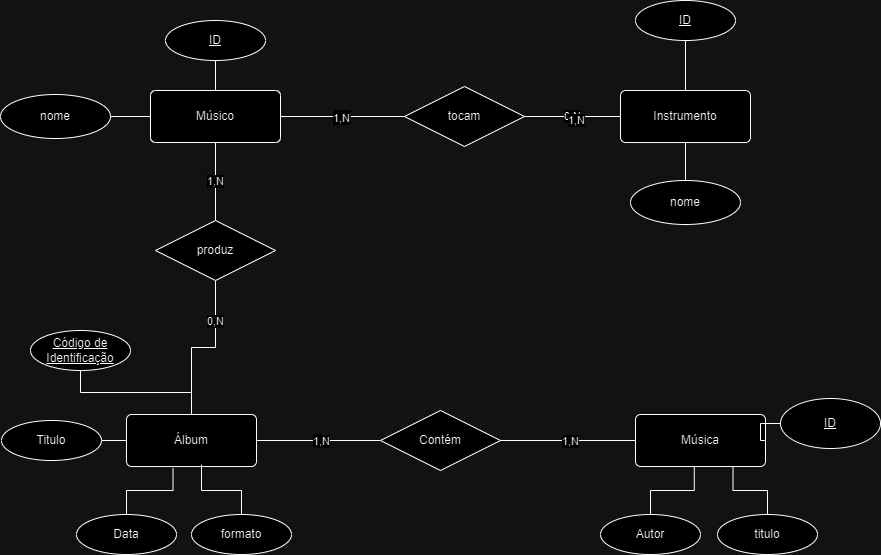

The diagram above was exported from draw.io. Its source (the exported page's mxGraphModel, read from the mxfile embedded in the PNG):
<mxGraphModel dx="1050" dy="574" grid="1" gridSize="10" guides="1" tooltips="1" connect="1" arrows="1" fold="1" page="1" pageScale="1" pageWidth="827" pageHeight="1169" math="0" shadow="0">
  <root>
    <mxCell id="0" />
    <mxCell id="1" parent="0" />
    <mxCell id="_QUTY3sbqCQTYm0YoYcU-3" value="" style="edgeStyle=orthogonalEdgeStyle;rounded=0;orthogonalLoop=1;jettySize=auto;html=1;endArrow=none;endFill=0;" parent="1" source="_QUTY3sbqCQTYm0YoYcU-1" target="_QUTY3sbqCQTYm0YoYcU-2" edge="1">
      <mxGeometry relative="1" as="geometry" />
    </mxCell>
    <mxCell id="_QUTY3sbqCQTYm0YoYcU-5" value="" style="edgeStyle=orthogonalEdgeStyle;rounded=0;orthogonalLoop=1;jettySize=auto;html=1;endArrow=none;endFill=0;" parent="1" source="_QUTY3sbqCQTYm0YoYcU-1" target="_QUTY3sbqCQTYm0YoYcU-4" edge="1">
      <mxGeometry relative="1" as="geometry" />
    </mxCell>
    <mxCell id="_QUTY3sbqCQTYm0YoYcU-15" value="0,N" style="edgeStyle=orthogonalEdgeStyle;rounded=0;orthogonalLoop=1;jettySize=auto;html=1;entryX=0;entryY=0.5;entryDx=0;entryDy=0;endArrow=none;endFill=0;" parent="1" source="_QUTY3sbqCQTYm0YoYcU-1" target="_QUTY3sbqCQTYm0YoYcU-13" edge="1">
      <mxGeometry relative="1" as="geometry" />
    </mxCell>
    <mxCell id="_QUTY3sbqCQTYm0YoYcU-17" value="1,N" style="edgeLabel;html=1;align=center;verticalAlign=middle;resizable=0;points=[];" parent="_QUTY3sbqCQTYm0YoYcU-15" connectable="0" vertex="1">
      <mxGeometry x="-0.0355" y="-1" relative="1" as="geometry">
        <mxPoint as="offset" />
      </mxGeometry>
    </mxCell>
    <mxCell id="_QUTY3sbqCQTYm0YoYcU-41" value="1,N" style="edgeStyle=orthogonalEdgeStyle;rounded=0;orthogonalLoop=1;jettySize=auto;html=1;entryX=0.5;entryY=0;entryDx=0;entryDy=0;endArrow=none;endFill=0;" parent="1" source="_QUTY3sbqCQTYm0YoYcU-1" target="_QUTY3sbqCQTYm0YoYcU-40" edge="1">
      <mxGeometry relative="1" as="geometry" />
    </mxCell>
    <mxCell id="_QUTY3sbqCQTYm0YoYcU-1" value="Músico" style="rounded=1;arcSize=10;whiteSpace=wrap;html=1;align=center;" parent="1" vertex="1">
      <mxGeometry x="160" y="130" width="130" height="52" as="geometry" />
    </mxCell>
    <mxCell id="_QUTY3sbqCQTYm0YoYcU-2" value="ID" style="ellipse;whiteSpace=wrap;html=1;align=center;fontStyle=4;" parent="1" vertex="1">
      <mxGeometry x="175" y="60" width="100" height="40" as="geometry" />
    </mxCell>
    <mxCell id="_QUTY3sbqCQTYm0YoYcU-4" value="nome&lt;br&gt;" style="ellipse;whiteSpace=wrap;html=1;align=center;" parent="1" vertex="1">
      <mxGeometry x="10" y="134" width="110" height="44" as="geometry" />
    </mxCell>
    <mxCell id="_QUTY3sbqCQTYm0YoYcU-19" value="" style="edgeStyle=orthogonalEdgeStyle;rounded=0;orthogonalLoop=1;jettySize=auto;html=1;endArrow=none;endFill=0;" parent="1" source="_QUTY3sbqCQTYm0YoYcU-6" target="_QUTY3sbqCQTYm0YoYcU-18" edge="1">
      <mxGeometry relative="1" as="geometry" />
    </mxCell>
    <mxCell id="_QUTY3sbqCQTYm0YoYcU-35" value="N" style="edgeStyle=orthogonalEdgeStyle;rounded=0;orthogonalLoop=1;jettySize=auto;html=1;entryX=0;entryY=0.5;entryDx=0;entryDy=0;endArrow=none;endFill=0;" parent="1" source="_QUTY3sbqCQTYm0YoYcU-6" target="_QUTY3sbqCQTYm0YoYcU-34" edge="1">
      <mxGeometry relative="1" as="geometry" />
    </mxCell>
    <mxCell id="_QUTY3sbqCQTYm0YoYcU-39" value="1,N" style="edgeLabel;html=1;align=center;verticalAlign=middle;resizable=0;points=[];" parent="_QUTY3sbqCQTYm0YoYcU-35" connectable="0" vertex="1">
      <mxGeometry x="0.029" relative="1" as="geometry">
        <mxPoint as="offset" />
      </mxGeometry>
    </mxCell>
    <mxCell id="_QUTY3sbqCQTYm0YoYcU-42" style="edgeStyle=orthogonalEdgeStyle;rounded=0;orthogonalLoop=1;jettySize=auto;html=1;entryX=0.5;entryY=1;entryDx=0;entryDy=0;endArrow=none;endFill=0;" parent="1" source="_QUTY3sbqCQTYm0YoYcU-6" target="_QUTY3sbqCQTYm0YoYcU-40" edge="1">
      <mxGeometry relative="1" as="geometry" />
    </mxCell>
    <mxCell id="_QUTY3sbqCQTYm0YoYcU-44" value="0,N" style="edgeLabel;html=1;align=center;verticalAlign=middle;resizable=0;points=[];" parent="_QUTY3sbqCQTYm0YoYcU-42" connectable="0" vertex="1">
      <mxGeometry x="0.4962" y="1" relative="1" as="geometry">
        <mxPoint as="offset" />
      </mxGeometry>
    </mxCell>
    <mxCell id="_QUTY3sbqCQTYm0YoYcU-6" value="Álbum" style="rounded=1;arcSize=10;whiteSpace=wrap;html=1;align=center;" parent="1" vertex="1">
      <mxGeometry x="136" y="454" width="130" height="52" as="geometry" />
    </mxCell>
    <mxCell id="_QUTY3sbqCQTYm0YoYcU-7" value="" style="edgeStyle=orthogonalEdgeStyle;rounded=0;orthogonalLoop=1;jettySize=auto;html=1;endArrow=none;endFill=0;" parent="1" source="_QUTY3sbqCQTYm0YoYcU-9" target="_QUTY3sbqCQTYm0YoYcU-10" edge="1">
      <mxGeometry relative="1" as="geometry" />
    </mxCell>
    <mxCell id="_QUTY3sbqCQTYm0YoYcU-14" value="0,N" style="edgeStyle=orthogonalEdgeStyle;rounded=0;orthogonalLoop=1;jettySize=auto;html=1;endArrow=none;endFill=0;" parent="1" source="_QUTY3sbqCQTYm0YoYcU-9" target="_QUTY3sbqCQTYm0YoYcU-13" edge="1">
      <mxGeometry relative="1" as="geometry" />
    </mxCell>
    <mxCell id="_QUTY3sbqCQTYm0YoYcU-16" value="1,N" style="edgeLabel;html=1;align=center;verticalAlign=middle;resizable=0;points=[];" parent="_QUTY3sbqCQTYm0YoYcU-14" connectable="0" vertex="1">
      <mxGeometry x="-0.0583" y="3" relative="1" as="geometry">
        <mxPoint as="offset" />
      </mxGeometry>
    </mxCell>
    <mxCell id="_QUTY3sbqCQTYm0YoYcU-9" value="Instrumento" style="rounded=1;arcSize=10;whiteSpace=wrap;html=1;align=center;" parent="1" vertex="1">
      <mxGeometry x="630" y="130" width="130" height="52" as="geometry" />
    </mxCell>
    <mxCell id="_QUTY3sbqCQTYm0YoYcU-10" value="ID" style="ellipse;whiteSpace=wrap;html=1;align=center;fontStyle=4;" parent="1" vertex="1">
      <mxGeometry x="645" y="40" width="100" height="40" as="geometry" />
    </mxCell>
    <mxCell id="_QUTY3sbqCQTYm0YoYcU-12" value="" style="edgeStyle=orthogonalEdgeStyle;rounded=0;orthogonalLoop=1;jettySize=auto;html=1;endArrow=none;endFill=0;" parent="1" source="_QUTY3sbqCQTYm0YoYcU-11" target="_QUTY3sbqCQTYm0YoYcU-9" edge="1">
      <mxGeometry relative="1" as="geometry" />
    </mxCell>
    <mxCell id="_QUTY3sbqCQTYm0YoYcU-11" value="nome" style="ellipse;whiteSpace=wrap;html=1;align=center;" parent="1" vertex="1">
      <mxGeometry x="640" y="220" width="110" height="44" as="geometry" />
    </mxCell>
    <mxCell id="_QUTY3sbqCQTYm0YoYcU-13" value="tocam" style="shape=rhombus;perimeter=rhombusPerimeter;whiteSpace=wrap;html=1;align=center;" parent="1" vertex="1">
      <mxGeometry x="414" y="126" width="120" height="60" as="geometry" />
    </mxCell>
    <mxCell id="_QUTY3sbqCQTYm0YoYcU-18" value="Código de&lt;br&gt;Identificação" style="ellipse;whiteSpace=wrap;html=1;align=center;fontStyle=4;" parent="1" vertex="1">
      <mxGeometry x="40" y="370" width="100" height="40" as="geometry" />
    </mxCell>
    <mxCell id="_QUTY3sbqCQTYm0YoYcU-23" value="" style="edgeStyle=orthogonalEdgeStyle;rounded=0;orthogonalLoop=1;jettySize=auto;html=1;endArrow=none;endFill=0;" parent="1" source="_QUTY3sbqCQTYm0YoYcU-20" target="_QUTY3sbqCQTYm0YoYcU-6" edge="1">
      <mxGeometry relative="1" as="geometry" />
    </mxCell>
    <mxCell id="_QUTY3sbqCQTYm0YoYcU-20" value="Titulo" style="ellipse;whiteSpace=wrap;html=1;align=center;" parent="1" vertex="1">
      <mxGeometry x="11" y="460" width="100" height="40" as="geometry" />
    </mxCell>
    <mxCell id="_QUTY3sbqCQTYm0YoYcU-25" style="edgeStyle=orthogonalEdgeStyle;rounded=0;orthogonalLoop=1;jettySize=auto;html=1;entryX=0.358;entryY=1.031;entryDx=0;entryDy=0;entryPerimeter=0;endArrow=none;endFill=0;" parent="1" source="_QUTY3sbqCQTYm0YoYcU-21" target="_QUTY3sbqCQTYm0YoYcU-6" edge="1">
      <mxGeometry relative="1" as="geometry" />
    </mxCell>
    <mxCell id="_QUTY3sbqCQTYm0YoYcU-21" value="Data" style="ellipse;whiteSpace=wrap;html=1;align=center;" parent="1" vertex="1">
      <mxGeometry x="86" y="554" width="100" height="40" as="geometry" />
    </mxCell>
    <mxCell id="_QUTY3sbqCQTYm0YoYcU-26" style="edgeStyle=orthogonalEdgeStyle;rounded=0;orthogonalLoop=1;jettySize=auto;html=1;entryX=0.577;entryY=0.962;entryDx=0;entryDy=0;entryPerimeter=0;endArrow=none;endFill=0;" parent="1" source="_QUTY3sbqCQTYm0YoYcU-22" target="_QUTY3sbqCQTYm0YoYcU-6" edge="1">
      <mxGeometry relative="1" as="geometry" />
    </mxCell>
    <mxCell id="_QUTY3sbqCQTYm0YoYcU-22" value="formato" style="ellipse;whiteSpace=wrap;html=1;align=center;" parent="1" vertex="1">
      <mxGeometry x="201" y="554" width="100" height="40" as="geometry" />
    </mxCell>
    <mxCell id="_QUTY3sbqCQTYm0YoYcU-36" style="edgeStyle=orthogonalEdgeStyle;rounded=0;orthogonalLoop=1;jettySize=auto;html=1;entryX=1;entryY=0.5;entryDx=0;entryDy=0;endArrow=none;endFill=0;" parent="1" source="_QUTY3sbqCQTYm0YoYcU-27" target="_QUTY3sbqCQTYm0YoYcU-34" edge="1">
      <mxGeometry relative="1" as="geometry" />
    </mxCell>
    <mxCell id="_QUTY3sbqCQTYm0YoYcU-38" value="1,N" style="edgeLabel;html=1;align=center;verticalAlign=middle;resizable=0;points=[];" parent="_QUTY3sbqCQTYm0YoYcU-36" connectable="0" vertex="1">
      <mxGeometry x="-0.0193" relative="1" as="geometry">
        <mxPoint as="offset" />
      </mxGeometry>
    </mxCell>
    <mxCell id="_QUTY3sbqCQTYm0YoYcU-27" value="Música" style="rounded=1;arcSize=10;whiteSpace=wrap;html=1;align=center;" parent="1" vertex="1">
      <mxGeometry x="645" y="454" width="130" height="52" as="geometry" />
    </mxCell>
    <mxCell id="_QUTY3sbqCQTYm0YoYcU-33" style="edgeStyle=orthogonalEdgeStyle;rounded=0;orthogonalLoop=1;jettySize=auto;html=1;entryX=1;entryY=0.5;entryDx=0;entryDy=0;endArrow=none;endFill=0;" parent="1" source="_QUTY3sbqCQTYm0YoYcU-28" target="_QUTY3sbqCQTYm0YoYcU-27" edge="1">
      <mxGeometry relative="1" as="geometry" />
    </mxCell>
    <mxCell id="_QUTY3sbqCQTYm0YoYcU-28" value="ID&lt;br&gt;" style="ellipse;whiteSpace=wrap;html=1;align=center;fontStyle=4;" parent="1" vertex="1">
      <mxGeometry x="790" y="438" width="100" height="50" as="geometry" />
    </mxCell>
    <mxCell id="_QUTY3sbqCQTYm0YoYcU-31" style="edgeStyle=orthogonalEdgeStyle;rounded=0;orthogonalLoop=1;jettySize=auto;html=1;entryX=0.452;entryY=1.008;entryDx=0;entryDy=0;entryPerimeter=0;endArrow=none;endFill=0;" parent="1" source="_QUTY3sbqCQTYm0YoYcU-29" target="_QUTY3sbqCQTYm0YoYcU-27" edge="1">
      <mxGeometry relative="1" as="geometry" />
    </mxCell>
    <mxCell id="_QUTY3sbqCQTYm0YoYcU-29" value="Autor" style="ellipse;whiteSpace=wrap;html=1;align=center;" parent="1" vertex="1">
      <mxGeometry x="610" y="554" width="100" height="40" as="geometry" />
    </mxCell>
    <mxCell id="_QUTY3sbqCQTYm0YoYcU-32" style="edgeStyle=orthogonalEdgeStyle;rounded=0;orthogonalLoop=1;jettySize=auto;html=1;entryX=0.75;entryY=1;entryDx=0;entryDy=0;endArrow=none;endFill=0;" parent="1" source="_QUTY3sbqCQTYm0YoYcU-30" target="_QUTY3sbqCQTYm0YoYcU-27" edge="1">
      <mxGeometry relative="1" as="geometry" />
    </mxCell>
    <mxCell id="_QUTY3sbqCQTYm0YoYcU-30" value="titulo" style="ellipse;whiteSpace=wrap;html=1;align=center;" parent="1" vertex="1">
      <mxGeometry x="727" y="554" width="100" height="40" as="geometry" />
    </mxCell>
    <mxCell id="_QUTY3sbqCQTYm0YoYcU-34" value="Contém" style="shape=rhombus;perimeter=rhombusPerimeter;whiteSpace=wrap;html=1;align=center;" parent="1" vertex="1">
      <mxGeometry x="390" y="450" width="120" height="60" as="geometry" />
    </mxCell>
    <mxCell id="_QUTY3sbqCQTYm0YoYcU-40" value="produz" style="shape=rhombus;perimeter=rhombusPerimeter;whiteSpace=wrap;html=1;align=center;" parent="1" vertex="1">
      <mxGeometry x="165" y="260" width="120" height="60" as="geometry" />
    </mxCell>
  </root>
</mxGraphModel>